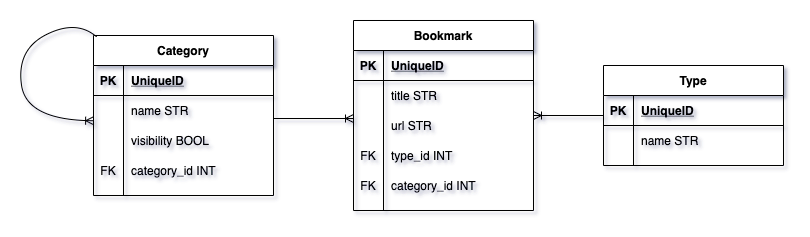

The diagram above was exported from draw.io. Its source (the exported page's mxGraphModel, read from the mxfile embedded in the PNG):
<mxGraphModel dx="1298" dy="745" grid="1" gridSize="10" guides="1" tooltips="1" connect="1" arrows="1" fold="1" page="1" pageScale="1" pageWidth="827" pageHeight="1169" math="0" shadow="0">
  <root>
    <mxCell id="0" />
    <mxCell id="1" parent="0" />
    <mxCell id="z66pJqgCsoMfZ0AJr05v-36" value="" style="edgeStyle=orthogonalEdgeStyle;rounded=0;orthogonalLoop=1;jettySize=auto;html=1;endArrow=ERoneToMany;endFill=0;" edge="1" parent="1">
      <mxGeometry relative="1" as="geometry">
        <mxPoint x="289.9999999999999" y="348" as="sourcePoint" />
        <mxPoint x="370" y="348" as="targetPoint" />
      </mxGeometry>
    </mxCell>
    <mxCell id="z66pJqgCsoMfZ0AJr05v-1" value="Category" style="shape=table;startSize=30;container=1;collapsible=1;childLayout=tableLayout;fixedRows=1;rowLines=0;fontStyle=1;align=center;resizeLast=1;" vertex="1" parent="1">
      <mxGeometry x="110" y="265" width="180" height="160" as="geometry" />
    </mxCell>
    <mxCell id="z66pJqgCsoMfZ0AJr05v-2" value="" style="shape=partialRectangle;collapsible=0;dropTarget=0;pointerEvents=0;fillColor=none;top=0;left=0;bottom=1;right=0;points=[[0,0.5],[1,0.5]];portConstraint=eastwest;" vertex="1" parent="z66pJqgCsoMfZ0AJr05v-1">
      <mxGeometry y="30" width="180" height="30" as="geometry" />
    </mxCell>
    <mxCell id="z66pJqgCsoMfZ0AJr05v-3" value="PK" style="shape=partialRectangle;connectable=0;fillColor=none;top=0;left=0;bottom=0;right=0;fontStyle=1;overflow=hidden;" vertex="1" parent="z66pJqgCsoMfZ0AJr05v-2">
      <mxGeometry width="30" height="30" as="geometry">
        <mxRectangle width="30" height="30" as="alternateBounds" />
      </mxGeometry>
    </mxCell>
    <mxCell id="z66pJqgCsoMfZ0AJr05v-4" value="UniqueID" style="shape=partialRectangle;connectable=0;fillColor=none;top=0;left=0;bottom=0;right=0;align=left;spacingLeft=6;fontStyle=5;overflow=hidden;" vertex="1" parent="z66pJqgCsoMfZ0AJr05v-2">
      <mxGeometry x="30" width="150" height="30" as="geometry">
        <mxRectangle width="150" height="30" as="alternateBounds" />
      </mxGeometry>
    </mxCell>
    <mxCell id="z66pJqgCsoMfZ0AJr05v-5" value="" style="shape=partialRectangle;collapsible=0;dropTarget=0;pointerEvents=0;fillColor=none;top=0;left=0;bottom=0;right=0;points=[[0,0.5],[1,0.5]];portConstraint=eastwest;" vertex="1" parent="z66pJqgCsoMfZ0AJr05v-1">
      <mxGeometry y="60" width="180" height="30" as="geometry" />
    </mxCell>
    <mxCell id="z66pJqgCsoMfZ0AJr05v-6" value="" style="shape=partialRectangle;connectable=0;fillColor=none;top=0;left=0;bottom=0;right=0;editable=1;overflow=hidden;" vertex="1" parent="z66pJqgCsoMfZ0AJr05v-5">
      <mxGeometry width="30" height="30" as="geometry">
        <mxRectangle width="30" height="30" as="alternateBounds" />
      </mxGeometry>
    </mxCell>
    <mxCell id="z66pJqgCsoMfZ0AJr05v-7" value="name STR" style="shape=partialRectangle;connectable=0;fillColor=none;top=0;left=0;bottom=0;right=0;align=left;spacingLeft=6;overflow=hidden;" vertex="1" parent="z66pJqgCsoMfZ0AJr05v-5">
      <mxGeometry x="30" width="150" height="30" as="geometry">
        <mxRectangle width="150" height="30" as="alternateBounds" />
      </mxGeometry>
    </mxCell>
    <mxCell id="z66pJqgCsoMfZ0AJr05v-8" value="" style="shape=partialRectangle;collapsible=0;dropTarget=0;pointerEvents=0;fillColor=none;top=0;left=0;bottom=0;right=0;points=[[0,0.5],[1,0.5]];portConstraint=eastwest;" vertex="1" parent="z66pJqgCsoMfZ0AJr05v-1">
      <mxGeometry y="90" width="180" height="30" as="geometry" />
    </mxCell>
    <mxCell id="z66pJqgCsoMfZ0AJr05v-9" value="" style="shape=partialRectangle;connectable=0;fillColor=none;top=0;left=0;bottom=0;right=0;editable=1;overflow=hidden;" vertex="1" parent="z66pJqgCsoMfZ0AJr05v-8">
      <mxGeometry width="30" height="30" as="geometry">
        <mxRectangle width="30" height="30" as="alternateBounds" />
      </mxGeometry>
    </mxCell>
    <mxCell id="z66pJqgCsoMfZ0AJr05v-10" value="visibility BOOL" style="shape=partialRectangle;connectable=0;fillColor=none;top=0;left=0;bottom=0;right=0;align=left;spacingLeft=6;overflow=hidden;" vertex="1" parent="z66pJqgCsoMfZ0AJr05v-8">
      <mxGeometry x="30" width="150" height="30" as="geometry">
        <mxRectangle width="150" height="30" as="alternateBounds" />
      </mxGeometry>
    </mxCell>
    <mxCell id="z66pJqgCsoMfZ0AJr05v-14" value="" style="shape=partialRectangle;collapsible=0;dropTarget=0;pointerEvents=0;fillColor=none;top=0;left=0;bottom=0;right=0;points=[[0,0.5],[1,0.5]];portConstraint=eastwest;" vertex="1" parent="z66pJqgCsoMfZ0AJr05v-1">
      <mxGeometry y="120" width="180" height="30" as="geometry" />
    </mxCell>
    <mxCell id="z66pJqgCsoMfZ0AJr05v-15" value="FK" style="shape=partialRectangle;connectable=0;fillColor=none;top=0;left=0;bottom=0;right=0;editable=1;overflow=hidden;" vertex="1" parent="z66pJqgCsoMfZ0AJr05v-14">
      <mxGeometry width="30" height="30" as="geometry">
        <mxRectangle width="30" height="30" as="alternateBounds" />
      </mxGeometry>
    </mxCell>
    <mxCell id="z66pJqgCsoMfZ0AJr05v-16" value="category_id INT" style="shape=partialRectangle;connectable=0;fillColor=none;top=0;left=0;bottom=0;right=0;align=left;spacingLeft=6;overflow=hidden;" vertex="1" parent="z66pJqgCsoMfZ0AJr05v-14">
      <mxGeometry x="30" width="150" height="30" as="geometry">
        <mxRectangle width="150" height="30" as="alternateBounds" />
      </mxGeometry>
    </mxCell>
    <mxCell id="z66pJqgCsoMfZ0AJr05v-56" value="" style="edgeStyle=orthogonalEdgeStyle;rounded=0;orthogonalLoop=1;jettySize=auto;html=1;startArrow=ERoneToMany;startFill=0;endArrow=none;endFill=0;" edge="1" parent="1" source="z66pJqgCsoMfZ0AJr05v-20" target="z66pJqgCsoMfZ0AJr05v-40">
      <mxGeometry relative="1" as="geometry" />
    </mxCell>
    <mxCell id="z66pJqgCsoMfZ0AJr05v-20" value="Bookmark" style="shape=table;startSize=30;container=1;collapsible=1;childLayout=tableLayout;fixedRows=1;rowLines=0;fontStyle=1;align=center;resizeLast=1;" vertex="1" parent="1">
      <mxGeometry x="370" y="250" width="180" height="190" as="geometry" />
    </mxCell>
    <mxCell id="z66pJqgCsoMfZ0AJr05v-21" value="" style="shape=partialRectangle;collapsible=0;dropTarget=0;pointerEvents=0;fillColor=none;top=0;left=0;bottom=1;right=0;points=[[0,0.5],[1,0.5]];portConstraint=eastwest;" vertex="1" parent="z66pJqgCsoMfZ0AJr05v-20">
      <mxGeometry y="30" width="180" height="30" as="geometry" />
    </mxCell>
    <mxCell id="z66pJqgCsoMfZ0AJr05v-22" value="PK" style="shape=partialRectangle;connectable=0;fillColor=none;top=0;left=0;bottom=0;right=0;fontStyle=1;overflow=hidden;" vertex="1" parent="z66pJqgCsoMfZ0AJr05v-21">
      <mxGeometry width="30" height="30" as="geometry">
        <mxRectangle width="30" height="30" as="alternateBounds" />
      </mxGeometry>
    </mxCell>
    <mxCell id="z66pJqgCsoMfZ0AJr05v-23" value="UniqueID" style="shape=partialRectangle;connectable=0;fillColor=none;top=0;left=0;bottom=0;right=0;align=left;spacingLeft=6;fontStyle=5;overflow=hidden;" vertex="1" parent="z66pJqgCsoMfZ0AJr05v-21">
      <mxGeometry x="30" width="150" height="30" as="geometry">
        <mxRectangle width="150" height="30" as="alternateBounds" />
      </mxGeometry>
    </mxCell>
    <mxCell id="z66pJqgCsoMfZ0AJr05v-24" value="" style="shape=partialRectangle;collapsible=0;dropTarget=0;pointerEvents=0;fillColor=none;top=0;left=0;bottom=0;right=0;points=[[0,0.5],[1,0.5]];portConstraint=eastwest;" vertex="1" parent="z66pJqgCsoMfZ0AJr05v-20">
      <mxGeometry y="60" width="180" height="30" as="geometry" />
    </mxCell>
    <mxCell id="z66pJqgCsoMfZ0AJr05v-25" value="" style="shape=partialRectangle;connectable=0;fillColor=none;top=0;left=0;bottom=0;right=0;editable=1;overflow=hidden;" vertex="1" parent="z66pJqgCsoMfZ0AJr05v-24">
      <mxGeometry width="30" height="30" as="geometry">
        <mxRectangle width="30" height="30" as="alternateBounds" />
      </mxGeometry>
    </mxCell>
    <mxCell id="z66pJqgCsoMfZ0AJr05v-26" value="title STR" style="shape=partialRectangle;connectable=0;fillColor=none;top=0;left=0;bottom=0;right=0;align=left;spacingLeft=6;overflow=hidden;" vertex="1" parent="z66pJqgCsoMfZ0AJr05v-24">
      <mxGeometry x="30" width="150" height="30" as="geometry">
        <mxRectangle width="150" height="30" as="alternateBounds" />
      </mxGeometry>
    </mxCell>
    <mxCell id="z66pJqgCsoMfZ0AJr05v-27" value="" style="shape=partialRectangle;collapsible=0;dropTarget=0;pointerEvents=0;fillColor=none;top=0;left=0;bottom=0;right=0;points=[[0,0.5],[1,0.5]];portConstraint=eastwest;" vertex="1" parent="z66pJqgCsoMfZ0AJr05v-20">
      <mxGeometry y="90" width="180" height="30" as="geometry" />
    </mxCell>
    <mxCell id="z66pJqgCsoMfZ0AJr05v-28" value="" style="shape=partialRectangle;connectable=0;fillColor=none;top=0;left=0;bottom=0;right=0;editable=1;overflow=hidden;" vertex="1" parent="z66pJqgCsoMfZ0AJr05v-27">
      <mxGeometry width="30" height="30" as="geometry">
        <mxRectangle width="30" height="30" as="alternateBounds" />
      </mxGeometry>
    </mxCell>
    <mxCell id="z66pJqgCsoMfZ0AJr05v-29" value="url STR" style="shape=partialRectangle;connectable=0;fillColor=none;top=0;left=0;bottom=0;right=0;align=left;spacingLeft=6;overflow=hidden;" vertex="1" parent="z66pJqgCsoMfZ0AJr05v-27">
      <mxGeometry x="30" width="150" height="30" as="geometry">
        <mxRectangle width="150" height="30" as="alternateBounds" />
      </mxGeometry>
    </mxCell>
    <mxCell id="z66pJqgCsoMfZ0AJr05v-30" value="" style="shape=partialRectangle;collapsible=0;dropTarget=0;pointerEvents=0;fillColor=none;top=0;left=0;bottom=0;right=0;points=[[0,0.5],[1,0.5]];portConstraint=eastwest;" vertex="1" parent="z66pJqgCsoMfZ0AJr05v-20">
      <mxGeometry y="120" width="180" height="30" as="geometry" />
    </mxCell>
    <mxCell id="z66pJqgCsoMfZ0AJr05v-31" value="FK" style="shape=partialRectangle;connectable=0;fillColor=none;top=0;left=0;bottom=0;right=0;editable=1;overflow=hidden;" vertex="1" parent="z66pJqgCsoMfZ0AJr05v-30">
      <mxGeometry width="30" height="30" as="geometry">
        <mxRectangle width="30" height="30" as="alternateBounds" />
      </mxGeometry>
    </mxCell>
    <mxCell id="z66pJqgCsoMfZ0AJr05v-32" value="type_id INT" style="shape=partialRectangle;connectable=0;fillColor=none;top=0;left=0;bottom=0;right=0;align=left;spacingLeft=6;overflow=hidden;" vertex="1" parent="z66pJqgCsoMfZ0AJr05v-30">
      <mxGeometry x="30" width="150" height="30" as="geometry">
        <mxRectangle width="150" height="30" as="alternateBounds" />
      </mxGeometry>
    </mxCell>
    <mxCell id="z66pJqgCsoMfZ0AJr05v-33" value="" style="shape=partialRectangle;collapsible=0;dropTarget=0;pointerEvents=0;fillColor=none;top=0;left=0;bottom=0;right=0;points=[[0,0.5],[1,0.5]];portConstraint=eastwest;" vertex="1" parent="z66pJqgCsoMfZ0AJr05v-20">
      <mxGeometry y="150" width="180" height="30" as="geometry" />
    </mxCell>
    <mxCell id="z66pJqgCsoMfZ0AJr05v-34" value="FK" style="shape=partialRectangle;connectable=0;fillColor=none;top=0;left=0;bottom=0;right=0;editable=1;overflow=hidden;" vertex="1" parent="z66pJqgCsoMfZ0AJr05v-33">
      <mxGeometry width="30" height="30" as="geometry">
        <mxRectangle width="30" height="30" as="alternateBounds" />
      </mxGeometry>
    </mxCell>
    <mxCell id="z66pJqgCsoMfZ0AJr05v-35" value="category_id INT" style="shape=partialRectangle;connectable=0;fillColor=none;top=0;left=0;bottom=0;right=0;align=left;spacingLeft=6;overflow=hidden;" vertex="1" parent="z66pJqgCsoMfZ0AJr05v-33">
      <mxGeometry x="30" width="150" height="30" as="geometry">
        <mxRectangle width="150" height="30" as="alternateBounds" />
      </mxGeometry>
    </mxCell>
    <mxCell id="z66pJqgCsoMfZ0AJr05v-40" value="Type" style="shape=table;startSize=30;container=1;collapsible=1;childLayout=tableLayout;fixedRows=1;rowLines=0;fontStyle=1;align=center;resizeLast=1;" vertex="1" parent="1">
      <mxGeometry x="620" y="295" width="180" height="100" as="geometry" />
    </mxCell>
    <mxCell id="z66pJqgCsoMfZ0AJr05v-41" value="" style="shape=partialRectangle;collapsible=0;dropTarget=0;pointerEvents=0;fillColor=none;top=0;left=0;bottom=1;right=0;points=[[0,0.5],[1,0.5]];portConstraint=eastwest;" vertex="1" parent="z66pJqgCsoMfZ0AJr05v-40">
      <mxGeometry y="30" width="180" height="30" as="geometry" />
    </mxCell>
    <mxCell id="z66pJqgCsoMfZ0AJr05v-42" value="PK" style="shape=partialRectangle;connectable=0;fillColor=none;top=0;left=0;bottom=0;right=0;fontStyle=1;overflow=hidden;" vertex="1" parent="z66pJqgCsoMfZ0AJr05v-41">
      <mxGeometry width="30" height="30" as="geometry">
        <mxRectangle width="30" height="30" as="alternateBounds" />
      </mxGeometry>
    </mxCell>
    <mxCell id="z66pJqgCsoMfZ0AJr05v-43" value="UniqueID" style="shape=partialRectangle;connectable=0;fillColor=none;top=0;left=0;bottom=0;right=0;align=left;spacingLeft=6;fontStyle=5;overflow=hidden;" vertex="1" parent="z66pJqgCsoMfZ0AJr05v-41">
      <mxGeometry x="30" width="150" height="30" as="geometry">
        <mxRectangle width="150" height="30" as="alternateBounds" />
      </mxGeometry>
    </mxCell>
    <mxCell id="z66pJqgCsoMfZ0AJr05v-44" value="" style="shape=partialRectangle;collapsible=0;dropTarget=0;pointerEvents=0;fillColor=none;top=0;left=0;bottom=0;right=0;points=[[0,0.5],[1,0.5]];portConstraint=eastwest;" vertex="1" parent="z66pJqgCsoMfZ0AJr05v-40">
      <mxGeometry y="60" width="180" height="30" as="geometry" />
    </mxCell>
    <mxCell id="z66pJqgCsoMfZ0AJr05v-45" value="" style="shape=partialRectangle;connectable=0;fillColor=none;top=0;left=0;bottom=0;right=0;editable=1;overflow=hidden;" vertex="1" parent="z66pJqgCsoMfZ0AJr05v-44">
      <mxGeometry width="30" height="30" as="geometry">
        <mxRectangle width="30" height="30" as="alternateBounds" />
      </mxGeometry>
    </mxCell>
    <mxCell id="z66pJqgCsoMfZ0AJr05v-46" value="name STR" style="shape=partialRectangle;connectable=0;fillColor=none;top=0;left=0;bottom=0;right=0;align=left;spacingLeft=6;overflow=hidden;" vertex="1" parent="z66pJqgCsoMfZ0AJr05v-44">
      <mxGeometry x="30" width="150" height="30" as="geometry">
        <mxRectangle width="150" height="30" as="alternateBounds" />
      </mxGeometry>
    </mxCell>
    <mxCell id="z66pJqgCsoMfZ0AJr05v-63" value="" style="curved=1;endArrow=ERoneToMany;html=1;rounded=0;endFill=0;entryX=-0.016;entryY=0.874;entryDx=0;entryDy=0;entryPerimeter=0;" edge="1" parent="1">
      <mxGeometry width="50" height="50" relative="1" as="geometry">
        <mxPoint x="113" y="266.27272727272737" as="sourcePoint" />
        <mxPoint x="110.12000000000012" y="350.22" as="targetPoint" />
        <Array as="points">
          <mxPoint x="93" y="249" />
          <mxPoint x="33" y="279" />
          <mxPoint x="43" y="350" />
        </Array>
      </mxGeometry>
    </mxCell>
  </root>
</mxGraphModel>